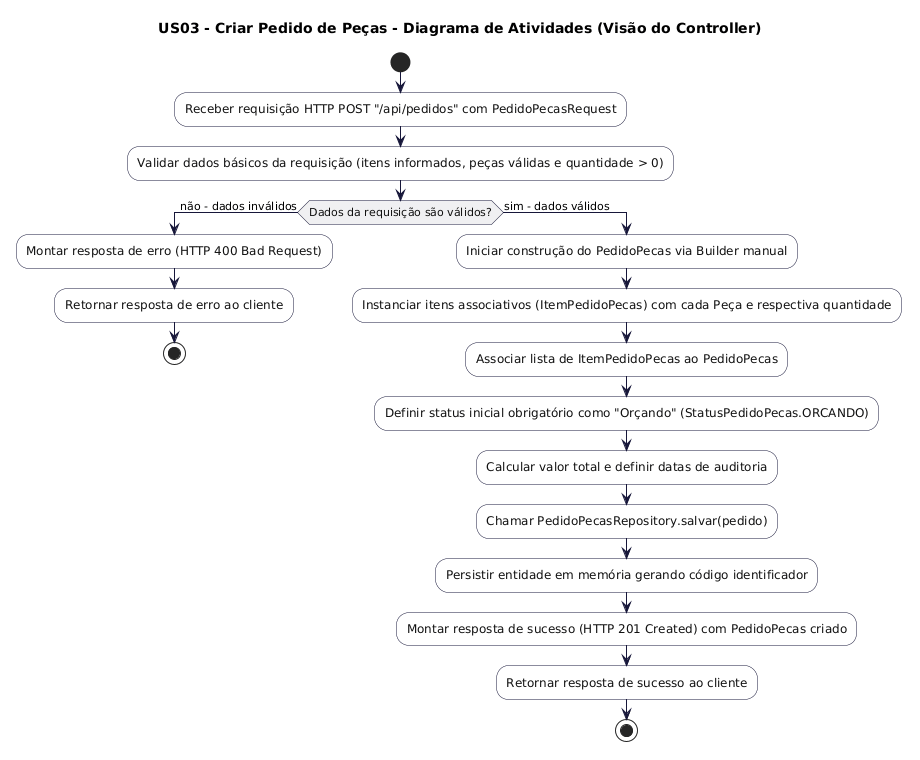

The diagram above was rendered by PlantUML. Its source (embedded in the PNG):
@startuml
title US03 - Criar Pedido de Peças - Diagrama de Atividades (Visão do Controller)

skinparam backgroundColor white
skinparam shadowing false
skinparam activity {
  BackgroundColor #FFFFFF
  BorderColor #17173A
  ArrowColor #17173A
  FontColor #111111
}
skinparam activityDiamond {
  BackgroundColor #F0F0F2
  BorderColor #17173A
  FontColor #111111
}

start

:Receber requisição HTTP POST "/api/pedidos" com PedidoPecasRequest;

:Validar dados básicos da requisição (itens informados, peças válidas e quantidade > 0);

if (Dados da requisição são válidos?) then (não - dados inválidos)
  :Montar resposta de erro (HTTP 400 Bad Request);
  :Retornar resposta de erro ao cliente;
  stop
else (sim - dados válidos)
  :Iniciar construção do PedidoPecas via Builder manual;
  
  :Instanciar itens associativos (ItemPedidoPecas) com cada Peça e respectiva quantidade;
  
  :Associar lista de ItemPedidoPecas ao PedidoPecas;
  
  :Definir status inicial obrigatório como "Orçando" (StatusPedidoPecas.ORCANDO);
  
  :Calcular valor total e definir datas de auditoria;
  
  :Chamar PedidoPecasRepository.salvar(pedido);
  
  :Persistir entidade em memória gerando código identificador;
  
  :Montar resposta de sucesso (HTTP 201 Created) com PedidoPecas criado;
  
  :Retornar resposta de sucesso ao cliente;
  stop
endif

@enduml